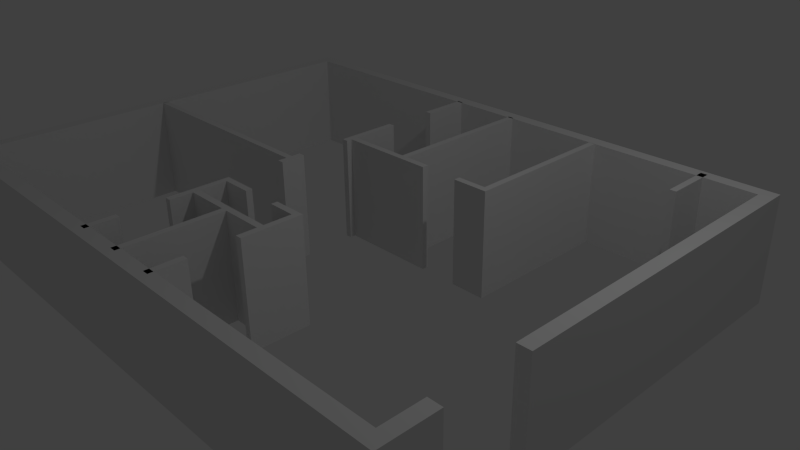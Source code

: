 # Source: flat.blend  (saved by Blender 2.71.0; exported with 4.5.12 LTS)
import bpy
from mathutils import Matrix  # noqa: F401  (used for matrix-valued properties, if any)

bpy.ops.wm.read_factory_settings(use_empty=True)
scene = bpy.context.scene
scene.name = 'Scene'

# ---- collections
col_collection_1 = bpy.data.collections.new('Collection 1'); scene.collection.children.link(col_collection_1)

# ---- world
world_world = bpy.data.worlds.new('World'); scene.world = world_world
world_world.color = (0.05088, 0.05088, 0.05088)
world_world.use_sun_shadow = False
world_world.sun_shadow_jitter_overblur = 0.0
world_world.cycles.sampling_method = 'MANUAL'
world_world.cycles.sample_map_resolution = 256

# ---- cameras
cam_camera = bpy.data.cameras.new('Camera')
cam_camera.clip_end = 100.0
cam_camera.lens = 35.0
cam_camera.sensor_width = 32.0
cam_camera.sensor_height = 18.0
cam_camera.ortho_scale = 7.314
cam_camera.dof.focus_distance = 0.0
cam_camera.dof.aperture_fstop = 128.0

# ---- lights
light_lamp = bpy.data.lights.new('Lamp', 'POINT')
light_lamp.transmission_factor = 0.0
light_lamp.cutoff_distance = 30.0
light_lamp.energy = 100.0
light_lamp.shadow_buffer_clip_start = 1.001
light_lamp.shadow_soft_size = 0.1
light_lamp.shadow_maximum_resolution = 0.006
light_lamp.use_absolute_resolution = True
light_lamp.cycles.use_multiple_importance_sampling = False

# ---- meshes
me_plane_001 = bpy.data.meshes.new('Plane.001')
me_plane_001.from_pydata([(-3.906, 2.931, 0.0), (-3.731, 2.931, 0.0), (-3.906, 3.11, 0.0), (-3.731, 3.11, 0.0), (4.36, 3.11, 0.0), (4.547, 2.931, 0.0), (4.547, 3.11, 0.0), (-3.906, -3.16, 0.0), (-3.731, -3.16, 0.0), (-3.906, -3.355, 0.0), (-3.731, -3.355, 0.0), (4.36, -3.16, 0.0), (4.36, -3.355, 0.0), (4.547, -3.16, 0.0), (4.547, -3.355, 0.0), (4.36, -2.611, 0.0), (4.547, -2.611, 0.0), (4.36, -1.513, 0.0), (4.547, -1.513, 0.0), (4.36, 2.931, 0.0), (-0.5369, -0.3558, 0.0), (-0.4469, -0.3558, 0.0), (-0.5369, -0.2657, 0.0), (-0.4469, -0.2657, 0.0), (-0.5369, 0.7001, 0.0), (-0.4469, 0.7001, 0.0), (-0.5369, 0.7902, 0.0), (-0.4469, 0.7902, 0.0), (0.4831, 0.7001, 0.0), (0.5732, 0.7001, 0.0), (0.4831, 0.7902, 0.0), (0.5732, 0.7902, 0.0), (1.939, 0.7001, 0.0), (2.029, 0.7001, 0.0), (1.939, 0.7902, 0.0), (2.029, 0.7902, 0.0), (0.8983, -1.35, 0.0), (0.9884, -1.35, 0.0), (0.8983, -1.26, 0.0), (0.9884, -1.26, 0.0), (0.8983, -1.832, 0.0), (0.9884, -1.832, 0.0), (0.8983, -1.742, 0.0), (0.9884, -1.742, 0.0), (-0.5318, -1.832, 0.0), (-0.4417, -1.832, 0.0), (-0.5318, -1.742, 0.0), (-0.4417, -1.742, 0.0), (0.1961, -1.832, 0.0), (0.2861, -1.832, 0.0), (0.1961, -1.742, 0.0), (0.2861, -1.742, 0.0), (-0.5318, -1.35, 0.0), (-0.4417, -1.35, 0.0), (-0.5318, -1.26, 0.0), (-0.4417, -1.26, 0.0), (-0.5318, -2.15, 0.0), (-0.4417, -2.15, 0.0), (-0.5318, -2.796, 0.0), (-0.4417, -2.796, 0.0), (-0.5318, -3.226, 0.0), (-0.4417, -3.226, 0.0), (0.8983, -2.109, 0.0), (0.9884, -2.109, 0.0), (0.1961, -2.109, 0.0), (0.2861, -2.109, 0.0), (0.8983, -2.765, 0.0), (0.9884, -2.765, 0.0), (0.1961, -2.765, 0.0), (0.2861, -2.765, 0.0), (0.8983, -3.231, 0.0), (0.9884, -3.231, 0.0), (0.1961, -3.231, 0.0), (0.2861, -3.231, 0.0), (-0.01943, -1.35, 0.0), (-0.01943, -1.26, 0.0), (0.4987, -1.35, 0.0), (0.4987, -1.26, 0.0), (-0.5369, -0.1359, 0.0), (-0.4469, -0.1359, 0.0), (-0.5369, -0.4863, 0.0), (-0.4469, -0.4863, 0.0), (-0.5369, 0.6171, 0.0), (-0.4469, 0.6171, 0.0), (-3.74, -0.3558, 0.0), (-3.74, -0.2657, 0.0), (0.9627, 0.7001, 0.0), (0.9627, 0.7902, 0.0), (1.521, 0.7001, 0.0), (1.521, 0.7902, 0.0), (1.939, 2.933, 0.0), (2.029, 2.933, 0.0), (-0.5369, 1.498, 0.0), (-0.4469, 1.498, 0.0), (0.4831, 1.498, 0.0), (0.5732, 1.498, 0.0), (-0.5369, 2.246, 0.0), (-0.4469, 2.246, 0.0), (0.4831, 2.246, 0.0), (0.5732, 2.246, 0.0), (-0.5369, 2.958, 0.0), (-0.4469, 2.958, 0.0), (0.4831, 2.958, 0.0), (0.5732, 2.958, 0.0), (3.549, 2.955, 0.0), (3.639, 2.955, 0.0), (3.549, 3.045, 0.0), (3.639, 3.045, 0.0), (3.549, 2.319, 0.0), (3.639, 2.319, 0.0)], [(101, 102)], [(0, 1, 3, 2), (1, 0, 7, 8), (8, 7, 9, 10), (8, 10, 12, 11), (11, 12, 14, 13), (11, 13, 16, 15), (3, 1, 19, 4), (4, 19, 5, 6), (17, 18, 5, 19), (20, 21, 23, 22), (24, 25, 27, 26), (28, 29, 31, 30), (32, 33, 35, 34), (36, 37, 39, 38), (40, 41, 43, 42), (44, 45, 47, 46), (48, 49, 51, 50), (52, 53, 55, 54), (47, 53, 52, 46), (45, 44, 56, 57), (59, 58, 60, 61), (49, 48, 64, 65), (41, 40, 62, 63), (65, 64, 68, 69), (69, 68, 72, 73), (67, 66, 70, 71), (42, 51, 49, 40), (45, 48, 50, 47), (55, 53, 74, 75), (36, 42, 43, 37), (36, 38, 77, 76), (22, 23, 79, 78), (25, 24, 82, 83), (21, 20, 80, 81), (20, 22, 85, 84), (25, 28, 30, 27), (31, 29, 86, 87), (34, 89, 88, 32), (34, 35, 91, 90), (30, 31, 95, 94), (26, 27, 93, 92), (94, 95, 99, 98), (98, 99, 103, 102), (96, 97, 101, 100), (104, 105, 107, 106), (105, 104, 108, 109)])
me_plane_001.use_remesh_preserve_volume = False
me_plane_001.use_remesh_preserve_attributes = False
me_plane_001.use_mirror_vertex_groups = False
me_plane_001.update()

# ---- objects
ob_flat = bpy.data.objects.new('Flat', me_plane_001)
ob_lamp = bpy.data.objects.new('Lamp', light_lamp)
ob_camera = bpy.data.objects.new('Camera', cam_camera)

# ---- transforms, parenting, visibility, modifiers, constraints
ob_flat.location = (-0.8727, 0.09889, 1.0)
ob_flat.lineart.crease_threshold = 0.0
_m = ob_flat.modifiers.new('Solidify', 'SOLIDIFY')
_m.thickness = 1.5
_m.nonmanifold_thickness_mode = 'FIXED'
_m.nonmanifold_merge_threshold = 0.0003
ob_lamp.location = (4.076, 1.005, 5.904)
ob_lamp.rotation_euler = (0.6503, 0.05522, 1.866)
ob_lamp.lock_rotations_4d = False
ob_lamp.empty_display_type = 'ARROWS'
ob_lamp.color = (0.0, 0.0, 0.0, 0.0)
ob_lamp.lineart.crease_threshold = 0.0
ob_camera.location = (7.481, -6.508, 5.344)
ob_camera.rotation_euler = (1.109, 0.01082, 0.8149)
ob_camera.lock_rotations_4d = False
ob_camera.empty_display_type = 'ARROWS'
ob_camera.color = (0.0, 0.0, 0.0, 0.0)
ob_camera.display_type = 'WIRE'
ob_camera.lineart.crease_threshold = 0.0

# ---- collection membership
col_collection_1.objects.link(ob_flat)
col_collection_1.objects.link(ob_lamp)
col_collection_1.objects.link(ob_camera)

# ---- scene / render settings (as saved in the file)
scene.camera = ob_camera
scene.frame_start = 1; scene.frame_end = 250; scene.frame_set(1)
scene.render.engine = 'BLENDER_EEVEE_NEXT'
scene.render.resolution_percentage = 50
scene.render.dither_intensity = 0.0
scene.cycles.use_denoising = False
scene.cycles.samples = 10
scene.cycles.sampling_pattern = 'TABULATED_SOBOL'
scene.cycles.light_sampling_threshold = 0.0
scene.cycles.use_adaptive_sampling = False
scene.cycles.use_light_tree = False
scene.cycles.blur_glossy = 0.0
scene.cycles.volume_bounces = 1
scene.cycles.pixel_filter_type = 'GAUSSIAN'
scene.cycles.sample_clamp_indirect = 0.0
scene.view_settings.view_transform = 'Standard'
bpy.context.view_layer.update()
